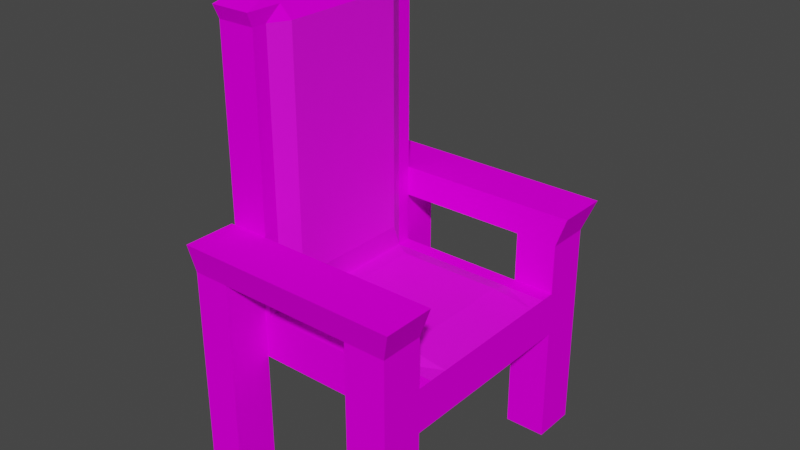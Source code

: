 # Source: chair.blend  (saved by Blender 3.6.13; exported with 4.5.12 LTS)
import bpy
from mathutils import Matrix  # noqa: F401  (used for matrix-valued properties, if any)

bpy.ops.wm.read_factory_settings(use_empty=True)
scene = bpy.context.scene
scene.name = 'Scene'

# ---- collections
col_collection = bpy.data.collections.new('Collection'); scene.collection.children.link(col_collection)

# ---- images (referenced by path relative to the original .blend; pixels are not part of the script)
import os
ASSET_DIR = os.environ.get("B2B_ASSET_DIR", "")  # directory of the original .blend (textures are referenced by path, not embedded)
HERE = os.path.dirname(os.path.abspath(__file__))  # packed textures are extracted next to this script under _unpacked/

def load_image(name, relpath, width, height, colorspace="sRGB"):
    """Load a texture the original file referenced (path relative to the .blend, or extracted next to this script)."""
    p = next((c for c in (os.path.join(HERE, relpath), os.path.join(ASSET_DIR, relpath)) if relpath and os.path.exists(c)), "")
    if p:
        img = bpy.data.images.load(p, check_existing=True)
        img.name = name
    else:  # same state as the original file: an image datablock whose file is absent (Cycles renders it pink)
        img = bpy.data.images.new(name, width, height)
        img.source = "FILE"
        img.filepath = "//" + (relpath or name)
    img.colorspace_settings.name = colorspace
    return img
img_fabric026_1k_png_color_png = load_image('Fabric026_1K-PNG_Color.png', 'Fabric026_1K-PNG_Color.png', 1024, 1024, 'sRGB')
img_metal007_1k_png_color_png = load_image('Metal007_1K-PNG_Color.png', 'Metal007_1K-PNG_Color.png', 1024, 1024, 'sRGB')

# ---- materials (node trees are filled in below, after node groups)
mat_material_red_seat = bpy.data.materials.new('Material_red_seat')
mat_material_red_seat.use_transparent_shadow = False
mat_material_gold_frame = bpy.data.materials.new('material_gold_frame')
mat_material_gold_frame.use_transparent_shadow = False

# ---- material node trees
mat_material_red_seat.use_nodes = True; mat_material_red_seat.node_tree.nodes.clear()
_N = mat_material_red_seat.node_tree.nodes; _L = mat_material_red_seat.node_tree.links
n0 = _N.new('ShaderNodeBsdfPrincipled'); n0.name = 'Principled BSDF'; n0.location = (10, 300)
n0.distribution = 'GGX'
n0.subsurface_method = 'RANDOM_WALK_SKIN'
n0.inputs[3].default_value = 1.45
n0.inputs[27].default_value = (0.0, 0.0, 0.0, 1.0)
n0.inputs[28].default_value = 1.0
n1 = _N.new('ShaderNodeOutputMaterial'); n1.name = 'Material Output'; n1.location = (300, 300)
n2 = _N.new('ShaderNodeTexImage'); n2.name = 'Image Texture'; n2.location = (-280, 275)
n2.image = img_fabric026_1k_png_color_png
_L.new(n0.outputs[0], n1.inputs[0])
_L.new(n2.outputs[0], n0.inputs[0])
n1.is_active_output = True
mat_material_gold_frame.use_nodes = True; mat_material_gold_frame.node_tree.nodes.clear()
_N = mat_material_gold_frame.node_tree.nodes; _L = mat_material_gold_frame.node_tree.links
n0 = _N.new('ShaderNodeBsdfPrincipled'); n0.name = 'Principled BSDF'; n0.location = (10, 300)
n0.distribution = 'GGX'
n0.subsurface_method = 'RANDOM_WALK_SKIN'
n0.inputs[3].default_value = 1.45
n0.inputs[13].default_value = 0.0
n0.inputs[27].default_value = (0.0, 0.0, 0.0, 1.0)
n0.inputs[28].default_value = 1.0
n1 = _N.new('ShaderNodeOutputMaterial'); n1.name = 'Material Output'; n1.location = (300, 300)
n2 = _N.new('ShaderNodeTexImage'); n2.name = 'Image Texture'; n2.location = (-280, 275)
n2.image = img_metal007_1k_png_color_png
_L.new(n0.outputs[0], n1.inputs[0])
_L.new(n2.outputs[0], n0.inputs[0])
n1.is_active_output = True

# ---- world
world_world = bpy.data.worlds.new('World'); scene.world = world_world
world_world.use_nodes = True; world_world.node_tree.nodes.clear()
_N = world_world.node_tree.nodes; _L = world_world.node_tree.links
n0 = _N.new('ShaderNodeOutputWorld'); n0.name = 'World Output'; n0.location = (300, 300)
n1 = _N.new('ShaderNodeBackground'); n1.name = 'Background'; n1.location = (10, 300)
n1.inputs[0].default_value = (0.05088, 0.05088, 0.05088, 1.0)
_L.new(n1.outputs[0], n0.inputs[0])
n0.is_active_output = True
world_world.color = (0.05088, 0.05088, 0.05088)
world_world.use_sun_shadow = False
world_world.sun_shadow_jitter_overblur = 0.0

# ---- meshes
me_cube_002 = bpy.data.meshes.new('Cube.002')
me_cube_002.from_pydata([(1.153, 0.0, 1.0), (-0.6088, 0.0, 1.0), (-0.5082, 0.0, 13.03), (0.7304, 0.0, 1.271), (1.153, -0.8464, 1.0), (-0.6088, -0.8464, 1.0), (-0.6088, -0.8464, 13.03), (0.7304, -0.8464, 1.0), (1.153, -0.65, 1.0), (-0.6088, -0.65, 1.0), (-0.5082, -0.65, 13.03), (0.7304, -0.65, 1.271), (-0.5082, 0.0, 2.382), (-0.6088, -0.8464, 2.382), (-0.5082, -0.65, 2.382), (-0.352, 0.0, 1.271), (-0.352, -0.8464, 1.0), (-0.352, -0.65, 1.271)], [], [(14, 12, 2, 10), (8, 11, 7, 4), (17, 9, 5, 16), (15, 1, 9, 17), (0, 3, 11, 8), (13, 14, 10, 6), (5, 9, 14, 13), (9, 1, 12, 14), (3, 15, 17, 11), (11, 17, 16, 7)])
_uv = me_cube_002.uv_layers.new(name='UVMap')
_uv.uv.foreach_set('vector', [-0.02901, 0.9278, -0.08886, 0.928, -0.09309, -0.05334, -0.03323, -0.05354, 0.9174, 1.616, 0.9174, 1.478, 0.9796, 1.482, 0.9796, 1.616, 0.9174, 1.136, 0.9174, 1.059, 0.9796, 1.059, 0.9796, 1.14, 0.556, -0.9574, 0.7869, -0.9574, 0.7869, -0.4146, 0.556, -0.4146, 0.7116, 1.616, 0.7116, 1.478, 0.9174, 1.478, 0.9174, 1.616, -0.01054, 0.9275, -0.02901, 0.9278, -0.03323, -0.05354, -0.01477, -0.05382, -0.009988, 1.055, -0.02807, 1.055, -0.02901, 0.9278, -0.01054, 0.9275, -0.02807, 1.055, -0.08793, 1.055, -0.08886, 0.928, -0.02901, 0.9278, 0.7116, 1.478, 0.7116, 1.136, 0.9174, 1.136, 0.9174, 1.478, 0.01895, 1.238, 0.01895, 0.8955, 0.1046, 0.8955, 0.1046, 1.238])
me_cube_002.materials.append(mat_material_red_seat)
me_cube_002.update()
me_cube_001 = bpy.data.meshes.new('Cube.001')
me_cube_001.from_pydata([(-1.0, -1.0, -1.0), (-1.0, -1.0, 1.0), (1.153, -1.0, -1.0), (1.153, -1.0, 1.0), (-0.6088, -1.0, -1.0), (-0.6088, -1.0, 1.0), (-1.0, -1.0, 13.03), (-0.6088, -1.0, 13.03), (0.7304, -1.0, -1.0), (0.7304, -1.0, 1.0), (1.153, -1.448, 1.0), (1.153, -1.448, -1.0), (0.7304, -1.448, -1.0), (0.7304, -1.448, 1.0), (1.262, -1.0, 4.614), (0.7304, -1.0, 4.614), (1.262, -1.534, 4.614), (0.7304, -1.534, 4.614), (1.153, -1.448, 3.249), (0.7304, -1.448, 3.249), (1.153, -1.0, 3.249), (0.7304, -1.0, 3.249), (-1.042, -1.534, 4.614), (-1.042, -1.0, 4.614), (-1.042, -1.0, 3.249), (-1.042, -1.448, 3.249), (-0.6655, -1.448, 3.249), (-0.6655, -1.0, 3.249), (-0.5618, -1.0, 4.614), (-0.5618, -1.534, 4.614), (-1.042, -1.448, -6.322), (-1.042, -1.0, -6.322), (-0.6655, -1.448, -6.322), (-0.6655, -1.0, -6.322), (0.7304, -1.0, -1.0), (1.153, -1.0, -1.0), (0.7304, -1.448, -1.0), (1.153, -1.448, -1.0), (0.7304, -1.0, -6.322), (1.153, -1.0, -6.322), (0.7304, -1.448, -6.322), (1.153, -1.448, -6.322), (-1.011, -1.055, 13.63), (-0.5981, -1.055, 13.63), (-0.909, -0.5349, 14.39), (-0.6998, -0.5349, 14.39), (-0.8656, -0.3128, 15.28), (-0.7432, -0.3128, 15.28), (-1.0, 0.0, -1.0), (-1.0, 0.0, 1.0), (1.153, 0.0, -1.0), (1.153, 0.0, 1.0), (-0.6088, 0.0, -1.0), (-1.0, 0.0, 13.03), (-0.5082, 0.0, 13.03), (0.7304, 0.0, -1.0), (-1.011, 0.0, 13.63), (-0.5981, 0.0, 13.63), (-0.909, 0.0, 14.39), (-0.6998, 0.0, 14.39), (-0.8656, 0.0, 15.28), (-0.7432, 0.0, 15.28), (-1.0, -0.8464, -1.0), (1.153, -0.8464, 1.0), (-0.6088, -0.8464, 1.0), (-0.6088, -0.8464, -1.0), (-0.6088, -0.8464, 13.03), (0.7304, -0.8464, 1.0), (0.7304, -0.8464, -1.0), (-0.5981, -0.8929, 13.63), (-0.6998, -0.4528, 14.39), (-0.7432, -0.2648, 15.28), (-1.0, -0.8464, 1.0), (1.153, -0.8464, -1.0), (-1.0, -0.8464, 13.03), (-1.011, -0.8929, 13.63), (-0.909, -0.4528, 14.39), (-0.8656, -0.2648, 15.28), (-1.0, -0.65, 1.0), (1.153, -0.65, -1.0), (-1.0, -0.65, 13.03), (-1.011, -0.6857, 13.63), (-0.909, -0.3477, 14.39), (-0.8656, -0.2033, 15.28), (-1.0, -0.65, -1.0), (1.153, -0.65, 1.0), (-0.6088, -0.65, -1.0), (-0.5082, -0.65, 13.03), (0.7304, -0.65, -1.0), (-0.5981, -0.6857, 13.63), (-0.6998, -0.3477, 14.39), (-0.7432, -0.2033, 15.28), (-0.6088, -1.0, 2.382), (-1.0, -1.0, 2.382), (-1.0, 0.0, 2.382), (-0.6088, -0.8464, 2.382), (-1.0, -0.8464, 2.382), (-1.0, -0.65, 2.382), (-0.352, -1.0, 1.0), (-0.352, -1.0, -1.0), (-0.352, 0.0, -1.0), (-0.352, -0.8464, -1.0), (-0.352, -0.8464, 1.0), (-0.352, -0.65, -1.0)], [], [(73, 63, 3, 2), (4, 5, 1, 0), (68, 73, 2, 8), (102, 64, 5, 98), (62, 65, 4, 0), (99, 98, 5, 4), (96, 93, 6, 74), (93, 92, 7, 6), (8, 2, 35, 34), (63, 67, 9, 3), (101, 68, 8, 99), (11, 10, 13, 12), (9, 8, 12, 13), (2, 3, 10, 11), (19, 18, 16, 17), (14, 15, 17, 16), (18, 20, 14, 16), (20, 21, 15, 14), (24, 27, 33, 31), (9, 13, 19, 21), (3, 9, 21, 20), (10, 3, 20, 18), (13, 10, 18, 19), (24, 25, 22, 23), (29, 28, 23, 22), (26, 29, 22, 25), (28, 27, 24, 23), (15, 21, 27, 28), (19, 17, 29, 26), (17, 15, 28, 29), (21, 19, 26, 27), (33, 32, 30, 31), (25, 24, 31, 30), (26, 25, 30, 32), (27, 26, 32, 33), (36, 34, 38, 40), (12, 8, 34, 36), (11, 12, 36, 37), (2, 11, 37, 35), (38, 39, 41, 40), (37, 36, 40, 41), (35, 37, 41, 39), (34, 35, 39, 38), (6, 7, 43, 42), (74, 6, 42, 75), (75, 42, 44, 76), (42, 43, 45, 44), (71, 77, 46, 47), (44, 45, 47, 46), (76, 44, 46, 77), (89, 57, 59, 90), (90, 59, 61, 91), (87, 54, 57, 89), (84, 78, 49, 48), (0, 1, 72, 62), (92, 95, 66, 7), (7, 66, 69, 43), (45, 70, 71, 47), (43, 69, 70, 45), (82, 76, 77, 83), (91, 83, 77, 71), (81, 75, 76, 82), (80, 74, 75, 81), (103, 88, 68, 101), (97, 96, 74, 80), (84, 86, 65, 62), (88, 79, 73, 68), (79, 85, 63, 73), (50, 51, 85, 79), (55, 50, 79, 88), (48, 52, 86, 84), (94, 97, 80, 53), (100, 55, 88, 103), (53, 80, 81, 56), (56, 81, 82, 58), (61, 60, 83, 91), (58, 82, 83, 60), (62, 72, 78, 84), (66, 87, 89, 69), (70, 90, 91, 71), (69, 89, 90, 70), (49, 78, 97, 94), (78, 72, 96, 97), (5, 64, 95, 92), (1, 5, 92, 93), (72, 1, 93, 96), (52, 100, 103, 86), (86, 103, 101, 65), (65, 101, 99, 4), (8, 9, 98, 99), (67, 102, 98, 9)])
_uv = me_cube_001.uv_layers.new(name='UVMap')
_uv.uv.foreach_set('vector', [0.6338, 0.3452, 0.632, 0.2224, 0.6415, 0.2223, 0.6433, 0.3451, 0.08229, 0.9999, 0.08229, 0.877, 0.1063, 0.877, 0.1063, 0.9999, 0.6965, 0.5936, 0.6965, 0.6196, 0.687, 0.6196, 0.687, 0.5936, 0.739, 0.6354, 0.739, 0.6196, 0.7485, 0.6196, 0.7485, 0.6354, 0.6965, 0.4873, 0.6965, 0.5114, 0.687, 0.5114, 0.687, 0.4873, 0.06651, 0.9999, 0.06651, 0.877, 0.08229, 0.877, 0.08229, 0.9999, 0.1198, 0.7922, 0.1104, 0.7922, 0.1104, 0.138, 0.1198, 0.138, 0.1063, 0.7921, 0.08229, 0.7921, 0.08229, 0.1377, 0.1063, 0.1377, 0.5767, 0.5879, 0.5767, 0.5879, 0.5767, 0.5879, 0.5767, 0.5879, 0.739, 0.7278, 0.739, 0.7018, 0.7485, 0.7018, 0.7485, 0.7278, 0.6965, 0.5271, 0.6965, 0.5936, 0.687, 0.5936, 0.687, 0.5271, 0.2433, 0.345, 0.2433, 0.2221, 0.2693, 0.2221, 0.2693, 0.345, 0.6983, 0.1381, 0.6983, 0.261, 0.6707, 0.261, 0.6707, 0.1381, 0.6433, 0.3451, 0.6415, 0.2223, 0.6689, 0.2219, 0.6707, 0.3447, 0.2693, 0.08388, 0.2433, 0.08388, 0.2366, 0.0, 0.2693, 0.0, 0.687, 0.4873, 0.687, 0.4547, 0.7198, 0.4547, 0.7198, 0.4873, 0.6669, 0.08375, 0.6394, 0.08412, 0.6379, 0.0004471, 0.6707, -1.201e-08, 0.5131, 0.08387, 0.4871, 0.08387, 0.4871, 2.93e-08, 0.5198, 2.93e-08, 0.3782, 0.08387, 0.4014, 0.08387, 0.4014, 0.6719, 0.3782, 0.6719, 0.6983, 0.1381, 0.6707, 0.1381, 0.6707, 0.0, 0.6983, 0.0, 0.5131, 0.2221, 0.4871, 0.2221, 0.4871, 0.08387, 0.5131, 0.08387, 0.6689, 0.2219, 0.6415, 0.2223, 0.6394, 0.08412, 0.6669, 0.08375, 0.2693, 0.2221, 0.2433, 0.2221, 0.2433, 0.08388, 0.2693, 0.08388, 0.5526, 0.08385, 0.5251, 0.08385, 0.5198, 0.0, 0.5526, 0.0, 0.7198, 0.3754, 0.687, 0.3754, 0.687, 0.3459, 0.7198, 0.3459, 0.355, 0.08388, 0.3487, 0.0, 0.3782, 0.0, 0.3782, 0.08388, 0.4077, 2.93e-08, 0.4014, 0.08387, 0.3782, 0.08387, 0.3782, 2.93e-08, 0.4871, 2.93e-08, 0.4871, 0.08387, 0.4014, 0.08387, 0.4077, 2.93e-08, 0.2693, 0.08388, 0.2693, 0.0, 0.3487, 0.0, 0.355, 0.08388, 0.7198, 0.4547, 0.687, 0.4547, 0.687, 0.3754, 0.7198, 0.3754, 0.7258, 0.08577, 0.6983, 0.08577, 0.6983, 2.441e-09, 0.7258, 1.238e-09, 0.6707, 0.3285, 0.6707, 0.301, 0.6939, 0.301, 0.6939, 0.3285, 0.5251, 0.08385, 0.5526, 0.08385, 0.5526, 0.6718, 0.5251, 0.6718, 0.355, 0.08388, 0.3782, 0.08388, 0.3782, 0.6719, 0.355, 0.6719, 0.5526, 1.465e-08, 0.5801, 2.688e-05, 0.5801, 0.5879, 0.5526, 0.5879, 0.6076, 0.3459, 0.6351, 0.3459, 0.6351, 0.6728, 0.6076, 0.6728, 0.5767, 0.5879, 0.5767, 0.5879, 0.5767, 0.5879, 0.5767, 0.5879, 0.5767, 0.5879, 0.5767, 0.5879, 0.5767, 0.5879, 0.5767, 0.5879, 0.5767, 0.5879, 0.5767, 0.5879, 0.5767, 0.5879, 0.5767, 0.5879, 0.5786, 0.6819, 0.5526, 0.6819, 0.5526, 0.6544, 0.5786, 0.6544, 0.661, 0.3459, 0.687, 0.3459, 0.687, 0.6729, 0.661, 0.6729, 0.5801, 0.3459, 0.6076, 0.346, 0.6076, 0.6729, 0.5801, 0.6728, 0.6351, 0.3459, 0.661, 0.3459, 0.661, 0.6729, 0.6351, 0.6729, 0.1063, 0.1377, 0.08229, 0.1377, 0.08163, 0.1007, 0.107, 0.1007, 0.1198, 0.138, 0.1104, 0.138, 0.107, 0.101, 0.1169, 0.101, 0.1169, 0.101, 0.107, 0.101, 0.1389, 0.05431, 0.144, 0.05431, 0.107, 0.1007, 0.08163, 0.1007, 0.08788, 0.05423, 0.1007, 0.05423, 0.5692, 0.6042, 0.5767, 0.6042, 0.5767, 0.6071, 0.5692, 0.6071, 0.1007, 0.05423, 0.08788, 0.05423, 0.09055, 0.0, 0.09807, 0.0, 0.144, 0.05431, 0.1389, 0.05431, 0.1526, 0.0, 0.1555, 0.0, 0.214, 0.1009, 0.1719, 0.1011, 0.1719, 0.05438, 0.1933, 0.0543, 0.1933, 0.0543, 0.1719, 0.05438, 0.1718, 6.403e-05, 0.1843, 2.243e-05, 0.2117, 0.1381, 0.1718, 0.1382, 0.1719, 0.1011, 0.214, 0.1009, 0.1319, 1.0, 0.1319, 0.8771, 0.1718, 0.8771, 0.1718, 1.0, 0.1104, 1.0, 0.1104, 0.8771, 0.1198, 0.8771, 0.1198, 1.0, 0.2363, 0.7921, 0.2268, 0.7921, 0.224, 0.1379, 0.2335, 0.1378, 0.2335, 0.1378, 0.224, 0.1379, 0.2267, 0.1009, 0.2366, 0.1008, 0.2048, 0.05427, 0.1997, 0.05428, 0.1881, 9.868e-06, 0.191, 2.885e-08, 0.2366, 0.1008, 0.2267, 0.1009, 0.1997, 0.05428, 0.2048, 0.05427, 0.1504, 0.05431, 0.144, 0.05431, 0.1555, 0.0, 0.1593, 0.0, 0.5692, 0.6004, 0.5767, 0.6004, 0.5767, 0.6042, 0.5692, 0.6042, 0.1297, 0.101, 0.1169, 0.101, 0.144, 0.05431, 0.1504, 0.05431, 0.1319, 0.138, 0.1198, 0.138, 0.1169, 0.101, 0.1297, 0.101, 0.7085, 0.5271, 0.7085, 0.5936, 0.6965, 0.5936, 0.6965, 0.5271, 0.1319, 0.7922, 0.1198, 0.7922, 0.1198, 0.138, 0.1319, 0.138, 0.7085, 0.4873, 0.7085, 0.5114, 0.6965, 0.5114, 0.6965, 0.4873, 0.7085, 0.5936, 0.7085, 0.6196, 0.6965, 0.6196, 0.6965, 0.5936, 0.6218, 0.3454, 0.62, 0.2225, 0.632, 0.2224, 0.6338, 0.3452, 0.5819, 0.3459, 0.5801, 0.2231, 0.62, 0.2225, 0.6218, 0.3454, 0.7485, 0.5936, 0.7485, 0.6196, 0.7085, 0.6196, 0.7085, 0.5936, 0.7485, 0.4873, 0.7485, 0.5114, 0.7085, 0.5114, 0.7085, 0.4873, 0.1718, 0.7922, 0.1319, 0.7922, 0.1319, 0.138, 0.1718, 0.138, 0.7485, 0.5271, 0.7485, 0.5936, 0.7085, 0.5936, 0.7085, 0.5271, 0.1718, 0.138, 0.1319, 0.138, 0.1297, 0.101, 0.1718, 0.101, 0.1718, 0.101, 0.1297, 0.101, 0.1504, 0.05431, 0.1718, 0.05431, 0.5692, 0.5879, 0.5767, 0.5879, 0.5767, 0.6004, 0.5692, 0.6004, 0.1718, 0.05431, 0.1504, 0.05431, 0.1593, 0.0, 0.1718, 0.0, 0.1198, 1.0, 0.1198, 0.8771, 0.1319, 0.8771, 0.1319, 1.0, 0.224, 0.1379, 0.2117, 0.1381, 0.214, 0.1009, 0.2267, 0.1009, 0.1997, 0.05428, 0.1933, 0.0543, 0.1843, 2.243e-05, 0.1881, 9.868e-06, 0.2267, 0.1009, 0.214, 0.1009, 0.1933, 0.0543, 0.1997, 0.05428, 0.1718, 0.8771, 0.1319, 0.8771, 0.1319, 0.7922, 0.1718, 0.7922, 0.1319, 0.8771, 0.1198, 0.8771, 0.1198, 0.7922, 0.1319, 0.7922, 0.2366, 0.877, 0.2272, 0.877, 0.2268, 0.7921, 0.2363, 0.7921, 0.1063, 0.877, 0.08229, 0.877, 0.08229, 0.7921, 0.1063, 0.7921, 0.1198, 0.8771, 0.1104, 0.8771, 0.1104, 0.7922, 0.1198, 0.7922, 0.7485, 0.5114, 0.7485, 0.5271, 0.7085, 0.5271, 0.7085, 0.5114, 0.7085, 0.5114, 0.7085, 0.5271, 0.6965, 0.5271, 0.6965, 0.5114, 0.6965, 0.5114, 0.6965, 0.5271, 0.687, 0.5271, 0.687, 0.5114, 0.0, 0.9999, 3.662e-09, 0.877, 0.06651, 0.877, 0.06651, 0.9999, 0.739, 0.7018, 0.739, 0.6354, 0.7485, 0.6354, 0.7485, 0.7018])
me_cube_001.materials.append(mat_material_gold_frame)
me_cube_001.update()

# ---- objects
ob_cube = bpy.data.objects.new('Cube', me_cube_002)
ob_cube_001 = bpy.data.objects.new('Cube.001', me_cube_001)

# ---- transforms, parenting, visibility, modifiers, constraints
ob_cube.location = (0.0, 0.0, 0.0)
ob_cube.scale = (1.43, 1.43, 0.3252)
_m = ob_cube.modifiers.new('Mirror', 'MIRROR')
_m.use_axis = (False, True, False)
_m.use_clip = True
ob_cube_001.location = (0.0, 0.0, 0.0)
ob_cube_001.scale = (1.43, 1.43, 0.3252)
_m = ob_cube_001.modifiers.new('Mirror', 'MIRROR')
_m.use_axis = (False, True, False)
_m.use_clip = True

# ---- collection membership
col_collection.objects.link(ob_cube)
col_collection.objects.link(ob_cube_001)

# ---- scene / render settings (as saved in the file)
scene.frame_start = 1; scene.frame_end = 250; scene.frame_set(1)
scene.render.engine = 'BLENDER_EEVEE_NEXT'
scene.cycles.sampling_pattern = 'TABULATED_SOBOL'
scene.view_settings.view_transform = 'Filmic'
bpy.context.view_layer.update()

# ---- added for rendering (the .blend has no active camera and no usable light): camera, sun
cam_auto = bpy.data.cameras.new('AutoCamera')
cam_auto.lens = 50.0
cam_auto.sensor_width = 36.0
cam_auto.clip_end = 1000.0
ob_auto_camera = bpy.data.objects.new('AutoCamera', cam_auto)
scene.collection.objects.link(ob_auto_camera)
ob_auto_camera.location = (8.40217, -9.8945, 8.05204)
ob_auto_camera.rotation_euler = (1.09748, -7.21219e-08, 0.694738)
scene.camera = ob_auto_camera
light_auto_sun = bpy.data.lights.new('AutoSun', 'SUN')
light_auto_sun.energy = 3.0
light_auto_sun.angle = 0.0523599
ob_auto_sun = bpy.data.objects.new('AutoSun', light_auto_sun)
scene.collection.objects.link(ob_auto_sun)
ob_auto_sun.rotation_euler = (0.872665, 0.174533, 0.523599)
bpy.context.view_layer.update()
